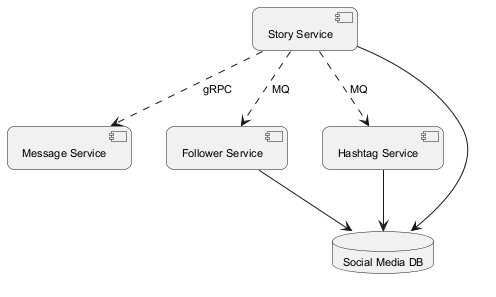

The diagram above was rendered by PlantUML. Its source (embedded in the PNG):
@startuml
skinparam backgroundColor #FFFFFF
skinparam roundCorner 15
skinparam defaultFontSize 11
component "Message Service" as C_MessageService
component "Story Service" as C_StoryService
component "Follower Service" as C_FollowerService
component "Hashtag Service" as C_HashtagService
database "Social Media DB" as DB_social_media
C_StoryService --> DB_social_media
C_FollowerService --> DB_social_media
C_HashtagService --> DB_social_media
C_StoryService ..> C_FollowerService : MQ
C_StoryService ..> C_HashtagService : MQ
C_StoryService ..> C_MessageService : gRPC
@enduml